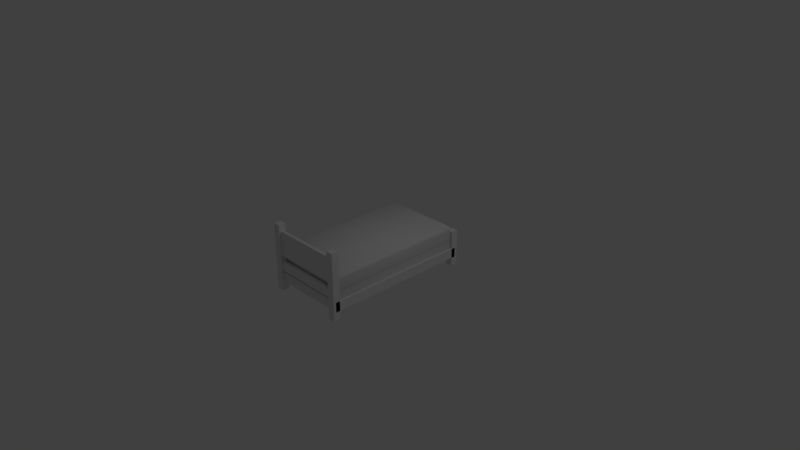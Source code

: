 # Source: Bed.blend  (saved by Blender 2.79.0; exported with 4.5.12 LTS)
import bpy
from mathutils import Matrix  # noqa: F401  (used for matrix-valued properties, if any)

bpy.ops.wm.read_factory_settings(use_empty=True)
scene = bpy.context.scene
scene.name = 'Scene'

# ---- collections
col_collection_1 = bpy.data.collections.new('Collection 1'); scene.collection.children.link(col_collection_1)

# ---- materials (node trees are filled in below, after node groups)
mat_material = bpy.data.materials.new('Material')
mat_material.alpha_threshold = 0.0
mat_material.use_transparent_shadow = False
mat_material.roughness = 0.5
mat_material.line_color = (0.0, 0.0, 0.0, 1.0)
mat_material_002 = bpy.data.materials.new('Material.002')
mat_material_002.alpha_threshold = 0.0
mat_material_002.use_transparent_shadow = False
mat_material_002.roughness = 0.5
mat_material_002.line_color = (0.0, 0.0, 0.0, 1.0)
mat_material_001 = bpy.data.materials.new('Material.001')
mat_material_001.alpha_threshold = 0.0
mat_material_001.use_transparent_shadow = False
mat_material_001.roughness = 0.5
mat_material_001.line_color = (0.0, 0.0, 0.0, 1.0)

# ---- material node trees

# ---- world
world_world = bpy.data.worlds.new('World'); scene.world = world_world
world_world.color = (0.05088, 0.05088, 0.05088)
world_world.use_sun_shadow = False
world_world.sun_shadow_jitter_overblur = 0.0
world_world.cycles.sampling_method = 'MANUAL'

# ---- cameras
cam_camera = bpy.data.cameras.new('Camera')
cam_camera.clip_end = 100.0
cam_camera.lens = 35.0
cam_camera.sensor_width = 32.0
cam_camera.sensor_height = 18.0
cam_camera.ortho_scale = 7.314
cam_camera.dof.focus_distance = 0.0
cam_camera.dof.aperture_fstop = 128.0

# ---- lights
light_lamp = bpy.data.lights.new('Lamp', 'POINT')
light_lamp.transmission_factor = 0.0
light_lamp.cutoff_distance = 30.0
light_lamp.energy = 100.0
light_lamp.shadow_buffer_clip_start = 1.001
light_lamp.shadow_soft_size = 0.1
light_lamp.shadow_maximum_resolution = 0.006
light_lamp.use_absolute_resolution = True

# ---- meshes
me_cube_002 = bpy.data.meshes.new('Cube.002')
me_cube_002.from_pydata([(0.5532, 1.041, 0.1785), (0.4589, 1.041, 0.1785), (0.5532, 0.9434, 0.1785), (0.4589, 0.9434, 0.1785), (0.4589, 1.041, -0.314), (0.5532, 1.041, -0.314), (0.5532, 0.9434, -0.314), (0.4589, 0.9434, -0.314), (0.5532, 0.9707, 0.1785), (0.5532, 1.013, 0.1785), (0.4589, 0.9707, 0.1785), (0.4589, 1.013, 0.1785), (0.5532, 0.9707, -0.314), (0.5532, 1.013, -0.314), (0.4589, 0.9707, -0.314), (0.4589, 1.013, -0.314), (0.5532, 0.9434, 0.1521), (0.5532, 1.041, 0.1521), (0.4589, 1.041, 0.1521), (0.4589, 0.9434, 0.1521), (0.4589, 1.013, 0.1521), (0.4589, 0.9707, 0.1521), (0.5532, 1.013, 0.1521), (0.5532, 0.9707, 0.1521), (0.5532, 1.041, -0.2028), (0.4589, 0.9434, -0.2028), (0.5532, 1.013, -0.2028), (0.5532, 0.9707, -0.2028), (0.5532, 0.9434, -0.2028), (0.4589, 1.041, -0.2028), (0.4589, 1.013, -0.2028), (0.4589, 0.9707, -0.2028), (0.0, 1.013, -0.2028), (0.0, 1.013, 0.1521), (0.0, 0.9707, -0.2028), (0.0, 0.9707, 0.1521)], [], [(27, 28, 6, 12), (31, 14, 7, 25), (12, 6, 7, 14), (25, 7, 6, 28), (11, 9, 0, 1), (29, 24, 5, 4), (3, 2, 8, 10), (10, 8, 9, 11), (5, 13, 15, 4), (13, 12, 14, 15), (29, 4, 15, 30), (30, 15, 14, 31), (24, 26, 13, 5), (26, 27, 12, 13), (9, 8, 23, 22), (0, 9, 22, 17), (11, 20, 21, 10), (1, 18, 20, 11), (1, 0, 17, 18), (3, 19, 16, 2), (10, 21, 19, 3), (8, 2, 16, 23), (22, 23, 27, 26), (17, 22, 26, 24), (21, 20, 33, 35), (18, 29, 30, 20), (18, 17, 24, 29), (19, 25, 28, 16), (21, 31, 25, 19), (23, 16, 28, 27), (33, 32, 34, 35), (20, 30, 32, 33), (30, 31, 34, 32), (31, 21, 35, 34)])
me_cube_002.materials.append(mat_material)
me_cube_002.use_remesh_preserve_volume = False
me_cube_002.use_remesh_preserve_attributes = False
me_cube_002.use_mirror_vertex_groups = False
me_cube_002.update()
me_cube_001 = bpy.data.meshes.new('Cube.001')
me_cube_001.from_pydata([(-0.501, -0.9915, -0.1183), (-0.5216, -0.9709, -0.1183), (-0.5193, -0.9668, 0.04515), (-0.4988, -0.9873, 0.04515), (-0.5202, -0.9684, 0.2332), (-0.4997, -0.9889, 0.2332), (-0.501, -0.9709, 0.2568), (-0.5003, -0.9901, 0.05846), (-0.5208, -0.9695, 0.05846), (-0.501, -0.9709, 0.04739), (0.501, -0.9915, -0.1183), (0.5216, -0.9709, -0.1183), (0.5193, -0.9668, 0.04515), (0.4988, -0.9873, 0.04515), (0.5202, -0.9684, 0.2332), (0.4997, -0.9889, 0.2332), (0.501, -0.9709, 0.2568), (0.5003, -0.9901, 0.05846), (0.5208, -0.9695, 0.05846), (0.501, -0.9709, 0.04739), (-0.501, 0.9915, -0.1183), (-0.5216, 0.9709, -0.1183), (-0.5193, 0.9668, 0.04515), (-0.4988, 0.9873, 0.04515), (-0.5202, 0.9684, 0.2332), (-0.4997, 0.9889, 0.2332), (-0.501, 0.9709, 0.2568), (-0.5003, 0.9901, 0.05846), (-0.5208, 0.9695, 0.05846), (-0.501, 0.9709, 0.04739), (0.501, 0.9915, -0.1183), (0.5216, 0.9709, -0.1183), (0.5193, 0.9668, 0.04515), (0.4988, 0.9873, 0.04515), (0.5202, 0.9684, 0.2332), (0.4997, 0.9889, 0.2332), (0.501, 0.9709, 0.2568), (0.5003, 0.9901, 0.05846), (0.5208, 0.9695, 0.05846), (0.501, 0.9709, 0.04739), (-0.501, -0.9915, 0.04663), (-0.5216, -0.9709, 0.04663), (0.501, -0.9915, 0.04663), (0.5216, -0.9709, 0.04663), (-0.501, 0.9915, 0.04663), (-0.5216, 0.9709, 0.04663), (0.501, 0.9915, 0.04663), (0.5216, 0.9709, 0.04663), (-0.501, -0.9915, 0.2071), (-0.5216, -0.9709, 0.2071), (0.501, -0.9915, 0.2071), (0.5216, -0.9709, 0.2071), (-0.501, 0.9915, 0.2071), (-0.5216, 0.9709, 0.2071), (0.501, 0.9915, 0.2071), (0.5216, 0.9709, 0.2071), (-0.5216, -0.9709, 0.03368), (-0.5216, -0.9709, -0.05862), (0.5216, -0.9709, 0.03368), (0.5216, -0.9709, -0.05862), (-0.5216, 0.9709, 0.03368), (-0.5216, 0.9709, -0.05862), (0.5216, 0.9709, 0.03368), (0.5216, 0.9709, -0.05862), (-0.501, -0.9915, -0.05862), (-0.501, -0.9915, 0.03368), (0.501, -0.9915, -0.05862), (0.501, -0.9915, 0.03368), (-0.501, 0.9915, -0.05862), (-0.501, 0.9915, 0.03368), (0.501, 0.9915, -0.05862), (0.501, 0.9915, 0.03368), (-0.5024, -0.9944, 0.03506), (-0.5024, -0.9944, 0.04525), (0.5024, -0.9944, 0.03506), (0.5024, -0.9944, 0.04525), (-0.5024, 0.9944, 0.03506), (-0.5024, 0.9944, 0.04525), (0.5024, 0.9944, 0.03506), (0.5024, 0.9944, 0.04525), (0.5231, 0.9737, 0.04525), (-0.5231, 0.9737, 0.04525), (0.5231, -0.9737, 0.04525), (-0.5231, -0.9737, 0.04525), (-0.5231, -0.9737, 0.03506), (0.5231, -0.9737, 0.03506), (-0.5231, 0.9737, 0.03506), (0.5231, 0.9737, 0.03506), (-0.5216, -0.9709, 0.03174), (0.5216, -0.9709, 0.03174), (-0.5216, 0.9709, 0.03174), (0.5216, 0.9709, 0.03174), (-0.501, -0.9915, 0.03174), (0.501, -0.9915, 0.03174), (-0.501, 0.9915, 0.03174), (0.501, 0.9915, 0.03174), (-0.5216, -0.9709, 0.0655), (0.5216, -0.9709, 0.0655), (-0.5216, 0.9709, 0.0655), (0.5216, 0.9709, 0.0655), (-0.501, -0.9915, 0.0655), (0.501, -0.9915, 0.0655), (-0.501, 0.9915, 0.0655), (0.501, 0.9915, 0.0655)], [], [(45, 41, 2, 22), (36, 16, 14, 34), (4, 5, 6), (7, 8, 9), (40, 3, 2, 41), (48, 5, 4, 49), (9, 19, 17, 7), (28, 29, 9, 8), (44, 23, 33, 46), (100, 7, 17, 101), (20, 30, 31, 11, 10, 0, 1, 21), (26, 36, 35, 25), (47, 32, 12, 43), (64, 0, 10, 66), (5, 15, 16, 6), (14, 16, 15), (17, 19, 18), (42, 43, 12, 13), (50, 51, 14, 15), (38, 18, 19, 39), (6, 16, 36, 26), (49, 4, 24, 53), (24, 26, 25), (27, 29, 28), (44, 45, 22, 23), (52, 53, 24, 25), (27, 37, 39, 29), (52, 25, 35, 54), (51, 55, 34, 14), (26, 24, 4, 6), (34, 35, 36), (37, 38, 39), (46, 33, 32, 47), (54, 35, 34, 55), (29, 39, 33, 23), (22, 29, 23), (39, 19, 12, 32), (33, 39, 32), (19, 9, 3, 13), (12, 19, 13), (3, 9, 2), (9, 29, 22, 2), (56, 65, 72, 84), (40, 41, 83, 73), (44, 46, 79, 77), (3, 40, 42, 13), (67, 58, 85, 74), (60, 56, 84, 86), (47, 43, 82, 80), (42, 40, 73, 75), (103, 54, 55, 99), (97, 99, 55, 51), (102, 52, 54, 103), (102, 98, 53, 52), (96, 49, 53, 98), (101, 97, 51, 50), (5, 48, 50, 15), (100, 48, 49, 96), (21, 1, 57, 61), (90, 88, 56, 60), (0, 64, 57, 1), (92, 65, 56, 88), (20, 68, 70, 30), (94, 69, 71, 95), (31, 63, 59, 11), (91, 62, 58, 89), (10, 11, 59, 66), (93, 89, 58, 67), (20, 21, 61, 68), (94, 90, 60, 69), (30, 70, 63, 31), (95, 71, 62, 91), (58, 62, 87, 85), (92, 64, 66, 93), (78, 79, 80, 87), (76, 86, 81, 77), (74, 85, 82, 75), (87, 80, 82, 85), (76, 77, 79, 78), (72, 73, 83, 84), (86, 84, 83, 81), (73, 72, 74, 75), (69, 60, 86, 76), (41, 45, 81, 83), (46, 47, 80, 79), (71, 69, 76, 78), (45, 44, 77, 81), (62, 71, 78, 87), (43, 42, 75, 82), (65, 67, 74, 72), (65, 92, 93, 67), (70, 95, 91, 63), (68, 61, 90, 94), (66, 59, 89, 93), (63, 91, 89, 59), (68, 94, 95, 70), (64, 92, 88, 57), (61, 57, 88, 90), (7, 100, 96, 8), (17, 18, 97, 101), (8, 96, 98, 28), (27, 28, 98, 102), (27, 102, 103, 37), (18, 38, 99, 97), (37, 103, 99, 38), (48, 100, 101, 50)])
me_cube_001.polygons.foreach_set('use_smooth', [True] * 106)
_uv = me_cube_001.uv_layers.new(name='UVMap')
_uv.uv.foreach_set('vector', [0.5175, 0.1607, 0.5193, 0.7993, 0.5037, 0.7978, 0.5097, 0.1593, 0.09718, 0.2172, 0.1019, 0.7742, 0.09108, 0.7767, 0.08609, 0.2149, 0.4156, 0.7752, 0.4071, 0.7835, 0.4047, 0.7728, 0.4605, 0.8451, 0.4714, 0.834, 0.4838, 0.8566, 0.5432, 0.8206, 0.5365, 0.8321, 0.5037, 0.7978, 0.5193, 0.7993, 0.4213, 0.7946, 0.4071, 0.7835, 0.4156, 0.7752, 0.4304, 0.7855, 0.4838, 0.8566, 0.02336, 0.8566, 0.04651, 0.844, 0.4605, 0.8451, 0.47, 0.1563, 0.4838, 0.1321, 0.4838, 0.8566, 0.4714, 0.834, 0.5275, 0.1487, 0.5227, 0.1439, 0.9566, 0.1322, 0.9505, 0.1411, 0.4471, 0.8297, 0.4605, 0.8451, 0.04651, 0.844, 0.05979, 0.8293, 0.6218, 0.2769, 0.857, 0.2699, 0.8627, 0.2792, 0.8602, 0.6796, 0.8549, 0.689, 0.6161, 0.6902, 0.6102, 0.6835, 0.6164, 0.2844, 0.4013, 0.2156, 0.09718, 0.2172, 0.09469, 0.2064, 0.4037, 0.2045, 0.9627, 0.1555, 0.9741, 0.1532, 0.9714, 0.8067, 0.9589, 0.8052, 0.6078, 0.706, 0.6161, 0.6902, 0.8549, 0.689, 0.8691, 0.7054, 0.4071, 0.7835, 0.09962, 0.7851, 0.1019, 0.7742, 0.4047, 0.7728, 0.09108, 0.7767, 0.1019, 0.7742, 0.09962, 0.7851, 0.04651, 0.844, 0.02336, 0.8566, 0.03555, 0.8333, 0.9474, 0.821, 0.9589, 0.8052, 0.9714, 0.8067, 0.9548, 0.8297, 0.08509, 0.7948, 0.07601, 0.7858, 0.09108, 0.7767, 0.09962, 0.7851, 0.02778, 0.1558, 0.03555, 0.8333, 0.02336, 0.8566, 0.01381, 0.1322, 0.4047, 0.7728, 0.1019, 0.7742, 0.09718, 0.2172, 0.4013, 0.2156, 0.4304, 0.7855, 0.4156, 0.7752, 0.4123, 0.2132, 0.4282, 0.2039, 0.4123, 0.2132, 0.4013, 0.2156, 0.4037, 0.2045, 0.459, 0.145, 0.4838, 0.1321, 0.47, 0.1563, 0.5275, 0.1487, 0.5175, 0.1607, 0.5097, 0.1593, 0.5227, 0.1439, 0.4191, 0.1945, 0.4282, 0.2039, 0.4123, 0.2132, 0.4037, 0.2045, 0.459, 0.145, 0.03883, 0.144, 0.01381, 0.1322, 0.4838, 0.1321, 0.4191, 0.1945, 0.4037, 0.2045, 0.09469, 0.2064, 0.07922, 0.1949, 0.07601, 0.7858, 0.07006, 0.2044, 0.08609, 0.2149, 0.09108, 0.7767, 0.4013, 0.2156, 0.4123, 0.2132, 0.4156, 0.7752, 0.4047, 0.7728, 0.08609, 0.2149, 0.09469, 0.2064, 0.09718, 0.2172, 0.03883, 0.144, 0.02778, 0.1558, 0.01381, 0.1322, 0.9505, 0.1411, 0.9566, 0.1322, 0.9741, 0.1532, 0.9627, 0.1555, 0.07922, 0.1949, 0.09469, 0.2064, 0.08609, 0.2149, 0.07006, 0.2044, 0.4977, 0.1347, 0.9829, 0.1238, 0.9566, 0.1322, 0.5227, 0.1439, 0.5097, 0.1593, 0.4977, 0.1347, 0.5227, 0.1439, 0.9829, 0.1238, 0.9829, 0.8357, 0.9714, 0.8067, 0.9741, 0.1532, 0.9566, 0.1322, 0.9829, 0.1238, 0.9741, 0.1532, 0.9829, 0.8357, 0.4956, 0.8466, 0.5365, 0.8321, 0.9548, 0.8297, 0.9714, 0.8067, 0.9829, 0.8357, 0.9548, 0.8297, 0.5365, 0.8321, 0.4956, 0.8466, 0.5037, 0.7978, 0.4956, 0.8466, 0.4977, 0.1347, 0.5097, 0.1593, 0.5037, 0.7978, 0.5409, 0.7747, 0.5592, 0.7915, 0.5592, 0.7915, 0.5409, 0.7747, 0.5432, 0.8206, 0.5193, 0.7993, 0.5193, 0.7993, 0.5432, 0.8206, 0.5275, 0.1487, 0.9505, 0.1411, 0.9505, 0.1411, 0.5275, 0.1487, 0.5365, 0.8321, 0.5432, 0.8206, 0.9474, 0.821, 0.9548, 0.8297, 0.9246, 0.7913, 0.9345, 0.777, 0.9345, 0.777, 0.9246, 0.7913, 0.5422, 0.1885, 0.5409, 0.7747, 0.5409, 0.7747, 0.5422, 0.1885, 0.9627, 0.1555, 0.9589, 0.8052, 0.9589, 0.8052, 0.9627, 0.1555, 0.9474, 0.821, 0.5432, 0.8206, 0.5432, 0.8206, 0.9474, 0.821, 0.0528, 0.1596, 0.07922, 0.1949, 0.07006, 0.2044, 0.04236, 0.1706, 0.04943, 0.8191, 0.04236, 0.1706, 0.07006, 0.2044, 0.07601, 0.7858, 0.4452, 0.1599, 0.4191, 0.1945, 0.07922, 0.1949, 0.0528, 0.1596, 0.4452, 0.1599, 0.4556, 0.1705, 0.4282, 0.2039, 0.4191, 0.1945, 0.4575, 0.8193, 0.4304, 0.7855, 0.4282, 0.2039, 0.4556, 0.1705, 0.05979, 0.8293, 0.04943, 0.8191, 0.07601, 0.7858, 0.08509, 0.7948, 0.4071, 0.7835, 0.4213, 0.7946, 0.08509, 0.7948, 0.09962, 0.7851, 0.4471, 0.8297, 0.4213, 0.7946, 0.4304, 0.7855, 0.4575, 0.8193, 0.6164, 0.2844, 0.6102, 0.6835, 0.5976, 0.696, 0.6012, 0.2691, 0.5573, 0.2065, 0.5545, 0.7582, 0.5439, 0.7703, 0.5451, 0.1928, 0.6161, 0.6902, 0.6078, 0.706, 0.5976, 0.696, 0.6102, 0.6835, 0.5698, 0.7726, 0.5619, 0.787, 0.5439, 0.7703, 0.5545, 0.7582, 0.6218, 0.2769, 0.6073, 0.2612, 0.8714, 0.2546, 0.857, 0.2699, 0.5655, 0.1962, 0.5538, 0.182, 0.9248, 0.1742, 0.9135, 0.1883, 0.8627, 0.2792, 0.8783, 0.2644, 0.8757, 0.6951, 0.8602, 0.6796, 0.923, 0.2008, 0.9351, 0.1873, 0.9316, 0.7726, 0.9196, 0.7588, 0.8549, 0.689, 0.8602, 0.6796, 0.8757, 0.6951, 0.8691, 0.7054, 0.9107, 0.7721, 0.9196, 0.7588, 0.9316, 0.7726, 0.9219, 0.7867, 0.6218, 0.2769, 0.6164, 0.2844, 0.6012, 0.2691, 0.6073, 0.2612, 0.5655, 0.1962, 0.5573, 0.2065, 0.5451, 0.1928, 0.5538, 0.182, 0.857, 0.2699, 0.8714, 0.2546, 0.8783, 0.2644, 0.8627, 0.2792, 0.9135, 0.1883, 0.9248, 0.1742, 0.9351, 0.1873, 0.923, 0.2008, 0.9345, 0.777, 0.9381, 0.1829, 0.9381, 0.1829, 0.9345, 0.777, 0.5698, 0.7726, 0.6078, 0.706, 0.8691, 0.7054, 0.9107, 0.7721, 0.9276, 0.1696, 0.9505, 0.1411, 0.9627, 0.1555, 0.9381, 0.1829, 0.5511, 0.1775, 0.5422, 0.1885, 0.5175, 0.1607, 0.5275, 0.1487, 0.9246, 0.7913, 0.9345, 0.777, 0.9589, 0.8052, 0.9474, 0.821, 0.9381, 0.1829, 0.9627, 0.1555, 0.9589, 0.8052, 0.9345, 0.777, 0.5511, 0.1775, 0.5275, 0.1487, 0.9505, 0.1411, 0.9276, 0.1696, 0.5592, 0.7915, 0.5432, 0.8206, 0.5193, 0.7993, 0.5409, 0.7747, 0.5422, 0.1885, 0.5409, 0.7747, 0.5193, 0.7993, 0.5175, 0.1607, 0.5432, 0.8206, 0.5592, 0.7915, 0.9246, 0.7913, 0.9474, 0.821, 0.5511, 0.1775, 0.5422, 0.1885, 0.5422, 0.1885, 0.5511, 0.1775, 0.5193, 0.7993, 0.5175, 0.1607, 0.5175, 0.1607, 0.5193, 0.7993, 0.9505, 0.1411, 0.9627, 0.1555, 0.9627, 0.1555, 0.9505, 0.1411, 0.9276, 0.1696, 0.5511, 0.1775, 0.5511, 0.1775, 0.9276, 0.1696, 0.5175, 0.1607, 0.5275, 0.1487, 0.5275, 0.1487, 0.5175, 0.1607, 0.9381, 0.1829, 0.9276, 0.1696, 0.9276, 0.1696, 0.9381, 0.1829, 0.9589, 0.8052, 0.9474, 0.821, 0.9474, 0.821, 0.9589, 0.8052, 0.5592, 0.7915, 0.9246, 0.7913, 0.9246, 0.7913, 0.5592, 0.7915, 0.5619, 0.787, 0.5698, 0.7726, 0.9107, 0.7721, 0.9219, 0.7867, 0.8714, 0.2546, 0.9135, 0.1883, 0.923, 0.2008, 0.8783, 0.2644, 0.6073, 0.2612, 0.6012, 0.2691, 0.5573, 0.2065, 0.5655, 0.1962, 0.8691, 0.7054, 0.8757, 0.6951, 0.9196, 0.7588, 0.9107, 0.7721, 0.8783, 0.2644, 0.923, 0.2008, 0.9196, 0.7588, 0.8757, 0.6951, 0.6073, 0.2612, 0.5655, 0.1962, 0.9135, 0.1883, 0.8714, 0.2546, 0.6078, 0.706, 0.5698, 0.7726, 0.5545, 0.7582, 0.5976, 0.696, 0.6012, 0.2691, 0.5976, 0.696, 0.5545, 0.7582, 0.5573, 0.2065, 0.4605, 0.8451, 0.4471, 0.8297, 0.4575, 0.8193, 0.4714, 0.834, 0.04651, 0.844, 0.03555, 0.8333, 0.04943, 0.8191, 0.05979, 0.8293, 0.4714, 0.834, 0.4575, 0.8193, 0.4556, 0.1705, 0.47, 0.1563, 0.459, 0.145, 0.47, 0.1563, 0.4556, 0.1705, 0.4452, 0.1599, 0.459, 0.145, 0.4452, 0.1599, 0.0528, 0.1596, 0.03883, 0.144, 0.03555, 0.8333, 0.02778, 0.1558, 0.04236, 0.1706, 0.04943, 0.8191, 0.03883, 0.144, 0.0528, 0.1596, 0.04236, 0.1706, 0.02778, 0.1558, 0.4213, 0.7946, 0.4471, 0.8297, 0.05979, 0.8293, 0.08509, 0.7948])
me_cube_001.materials.append(mat_material_002)
me_cube_001.use_remesh_preserve_volume = False
me_cube_001.use_remesh_preserve_attributes = False
me_cube_001.use_mirror_vertex_groups = False
me_cube_001.update()
me_cube = bpy.data.meshes.new('Cube')
me_cube.from_pydata([(0.0, 1.013, -0.06658), (-0.5532, -1.014, -0.06658), (-0.5532, -1.014, -0.2003), (0.0, -1.014, -0.06658), (-0.5532, 1.013, -0.2003), (0.0, -1.014, -0.2003), (-0.5532, 1.013, -0.06658), (0.0, 1.013, -0.2003)], [], [(1, 2, 5, 3), (7, 5, 2, 4), (6, 4, 2, 1), (0, 6, 1, 3), (0, 7, 4, 6)])
me_cube.materials.append(mat_material)
me_cube.use_remesh_preserve_volume = False
me_cube.use_remesh_preserve_attributes = False
me_cube.use_mirror_vertex_groups = False
me_cube.update()
me_cube_003 = bpy.data.meshes.new('Cube.003')
me_cube_003.from_pydata([(0.4589, -0.9871, -0.314), (0.4589, -0.9434, -0.314), (0.5532, -0.9871, -0.314), (0.5532, -0.9434, -0.314), (0.4589, -0.9871, 0.08769), (0.4589, -0.9434, 0.08769), (0.5532, -0.9871, 0.08769), (0.5532, -0.9434, 0.08769), (0.5532, -1.014, 0.08769), (0.4589, -1.014, 0.08769), (0.5532, -0.9167, 0.08769), (0.4589, -0.9167, 0.08769), (0.4589, -1.014, -0.314), (0.5532, -1.014, -0.314), (0.5532, -0.9167, -0.314), (0.4589, -0.9167, -0.314), (0.5532, -0.9167, -0.04301), (0.5532, -1.014, -0.04301), (0.4589, -1.014, -0.04301), (0.4589, -0.9167, -0.04301), (0.4589, -0.9871, -0.04301), (0.4589, -0.9434, -0.04301), (0.5532, -0.9871, -0.04301), (0.5532, -0.9434, -0.04301), (0.0, -0.9434, 0.08769), (0.0, -0.9871, 0.08769), (0.0, -0.9871, -0.04301), (0.0, -0.9434, -0.04301), (0.4589, -0.9871, 0.1742), (0.4589, -0.9434, 0.1742), (0.5532, -0.9871, 0.1742), (0.5532, -0.9434, 0.1742), (0.4589, -0.9871, 0.599), (0.4589, -0.9434, 0.599), (0.5532, -0.9871, 0.599), (0.5532, -0.9434, 0.599), (0.5532, -0.9871, 0.5087), (0.5532, -0.9434, 0.5087), (0.4589, -0.9434, 0.5087), (0.4589, -0.9871, 0.5087), (0.5532, -0.9167, 0.5087), (0.4589, -0.9167, 0.5087), (0.5532, -1.014, 0.5087), (0.4589, -1.014, 0.5087), (0.4589, -0.9167, 0.599), (0.5532, -0.9167, 0.599), (0.5532, -1.014, 0.599), (0.4589, -1.014, 0.599), (0.5532, -1.014, 0.1742), (0.4589, -1.014, 0.1742), (0.5532, -0.9167, 0.1742), (0.4589, -0.9167, 0.1742), (0.0, -0.9434, 0.1742), (0.0, -0.9871, 0.1742), (0.0, -0.9871, 0.5087), (0.0, -0.9434, 0.5087)], [], [(22, 2, 3, 23), (17, 13, 2, 22), (18, 20, 0, 12), (20, 21, 1, 0), (13, 12, 0, 2), (2, 0, 1, 3), (23, 3, 14, 16), (21, 19, 15, 1), (3, 1, 15, 14), (19, 16, 14, 15), (18, 12, 13, 17), (9, 18, 17, 8), (11, 10, 16, 19), (5, 11, 19, 21), (7, 23, 16, 10), (9, 4, 20, 18), (8, 17, 22, 6), (6, 22, 23, 7), (25, 24, 27, 26), (20, 4, 25, 26), (5, 21, 27, 24), (21, 20, 26, 27), (51, 29, 38, 41), (28, 39, 54, 53), (36, 37, 35, 34), (42, 36, 34, 46), (49, 48, 42, 43), (50, 51, 41, 40), (40, 41, 44, 45), (43, 42, 46, 47), (32, 47, 46, 34), (39, 43, 47, 32), (31, 50, 40, 37), (28, 49, 43, 39), (37, 40, 45, 35), (48, 30, 36, 42), (30, 31, 37, 36), (41, 38, 33, 44), (38, 39, 32, 33), (44, 33, 35, 45), (33, 32, 34, 35), (39, 38, 55, 54), (52, 53, 54, 55), (38, 29, 52, 55), (52, 29, 28, 53), (24, 25, 4, 5), (6, 30, 48, 8), (8, 48, 49, 9), (9, 49, 28, 4), (4, 28, 29, 5), (5, 29, 51, 11), (11, 51, 50, 10), (10, 50, 31, 7), (7, 31, 30, 6)])
me_cube_003.materials.append(mat_material_001)
me_cube_003.use_remesh_preserve_volume = False
me_cube_003.use_remesh_preserve_attributes = False
me_cube_003.use_mirror_vertex_groups = False
me_cube_003.update()

# ---- objects
ob_bedposts = bpy.data.objects.new('BedPosts', me_cube_002)
ob_bed = bpy.data.objects.new('Bed', me_cube_001)
ob_bedframe = bpy.data.objects.new('BedFrame', me_cube)
ob_lamp = bpy.data.objects.new('Lamp', light_lamp)
ob_camera = bpy.data.objects.new('Camera', cam_camera)
ob_headboard = bpy.data.objects.new('Headboard', me_cube_003)

# ---- transforms, parenting, visibility, modifiers, constraints
ob_bedposts.location = (0.0, 0.01215, 0.0)
ob_bedposts.lock_rotations_4d = False
ob_bedposts.empty_display_type = 'ARROWS'
ob_bedposts.lineart.crease_threshold = 0.0
_m = ob_bedposts.modifiers.new('Mirror', 'MIRROR')
_m.use_clip = True
ob_bed.location = (0.0, 0.0, 0.0)
ob_bed.scale = (1.024, 0.9664, 1.0)
ob_bed.lock_rotations_4d = False
ob_bed.empty_display_type = 'ARROWS'
ob_bed.lineart.crease_threshold = 0.0
ob_bedframe.location = (0.0, 0.0, 0.0)
ob_bedframe.lock_rotations_4d = False
ob_bedframe.empty_display_type = 'ARROWS'
ob_bedframe.lineart.crease_threshold = 0.0
_m = ob_bedframe.modifiers.new('Mirror', 'MIRROR')
_m.use_clip = True
ob_lamp.location = (4.076, 1.005, 5.904)
ob_lamp.rotation_euler = (0.6503, 0.05522, 1.866)
ob_lamp.lock_rotations_4d = False
ob_lamp.empty_display_type = 'ARROWS'
ob_lamp.color = (0.0, 0.0, 0.0, 0.0)
ob_lamp.lineart.crease_threshold = 0.0
ob_camera.location = (7.481, -6.508, 5.344)
ob_camera.rotation_euler = (1.109, 0.0, 0.8149)
ob_camera.lock_rotations_4d = False
ob_camera.empty_display_type = 'ARROWS'
ob_camera.color = (0.0, 0.0, 0.0, 0.0)
ob_camera.display_type = 'WIRE'
ob_camera.lineart.crease_threshold = 0.0
ob_headboard.location = (0.0, -0.03582, 0.0)
ob_headboard.lock_rotations_4d = False
ob_headboard.empty_display_type = 'ARROWS'
ob_headboard.lineart.crease_threshold = 0.0
_m = ob_headboard.modifiers.new('Mirror', 'MIRROR')
_m.use_clip = True

# ---- collection membership
col_collection_1.objects.link(ob_bedposts)
col_collection_1.objects.link(ob_bed)
col_collection_1.objects.link(ob_bedframe)
col_collection_1.objects.link(ob_lamp)
col_collection_1.objects.link(ob_camera)
col_collection_1.objects.link(ob_headboard)

# ---- scene / render settings (as saved in the file)
scene.camera = ob_camera
scene.frame_start = 1; scene.frame_end = 250; scene.frame_set(2)
scene.render.engine = 'BLENDER_EEVEE_NEXT'
scene.render.resolution_percentage = 50
scene.render.dither_intensity = 0.0
scene.cycles.use_denoising = False
scene.cycles.samples = 128
scene.cycles.sampling_pattern = 'TABULATED_SOBOL'
scene.cycles.use_adaptive_sampling = False
scene.cycles.use_light_tree = False
scene.cycles.blur_glossy = 0.0
scene.cycles.sample_clamp_indirect = 0.0
scene.view_settings.view_transform = 'Standard'
bpy.context.view_layer.update()
